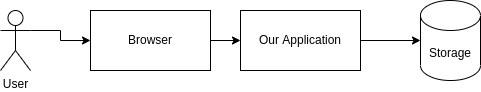

The diagram above was exported from draw.io. Its source (the exported page's mxGraphModel, read from the mxfile embedded in the PNG):
<mxGraphModel dx="1348" dy="744" grid="1" gridSize="10" guides="1" tooltips="1" connect="1" arrows="1" fold="1" page="1" pageScale="1" pageWidth="850" pageHeight="1100" math="0" shadow="0">
  <root>
    <mxCell id="0" />
    <mxCell id="1" parent="0" />
    <mxCell id="Y6cuFc2j0qeAiDLWArlm-1" value="Storage" style="shape=cylinder3;whiteSpace=wrap;html=1;boundedLbl=1;backgroundOutline=1;size=15;" vertex="1" parent="1">
      <mxGeometry x="570" y="260" width="60" height="80" as="geometry" />
    </mxCell>
    <mxCell id="Y6cuFc2j0qeAiDLWArlm-14" style="edgeStyle=orthogonalEdgeStyle;rounded=0;orthogonalLoop=1;jettySize=auto;html=1;exitX=1;exitY=0.5;exitDx=0;exitDy=0;" edge="1" parent="1" source="Y6cuFc2j0qeAiDLWArlm-3" target="Y6cuFc2j0qeAiDLWArlm-1">
      <mxGeometry relative="1" as="geometry" />
    </mxCell>
    <mxCell id="Y6cuFc2j0qeAiDLWArlm-3" value="Our Application" style="rounded=0;whiteSpace=wrap;html=1;" vertex="1" parent="1">
      <mxGeometry x="390" y="270" width="120" height="60" as="geometry" />
    </mxCell>
    <mxCell id="Y6cuFc2j0qeAiDLWArlm-12" style="edgeStyle=orthogonalEdgeStyle;rounded=0;orthogonalLoop=1;jettySize=auto;html=1;exitX=1;exitY=0.3333333333333333;exitDx=0;exitDy=0;exitPerimeter=0;" edge="1" parent="1" source="Y6cuFc2j0qeAiDLWArlm-5" target="Y6cuFc2j0qeAiDLWArlm-6">
      <mxGeometry relative="1" as="geometry" />
    </mxCell>
    <mxCell id="Y6cuFc2j0qeAiDLWArlm-5" value="User" style="shape=umlActor;verticalLabelPosition=bottom;verticalAlign=top;html=1;outlineConnect=0;" vertex="1" parent="1">
      <mxGeometry x="150" y="270" width="30" height="60" as="geometry" />
    </mxCell>
    <mxCell id="Y6cuFc2j0qeAiDLWArlm-13" style="edgeStyle=orthogonalEdgeStyle;rounded=0;orthogonalLoop=1;jettySize=auto;html=1;exitX=1;exitY=0.5;exitDx=0;exitDy=0;" edge="1" parent="1" source="Y6cuFc2j0qeAiDLWArlm-6" target="Y6cuFc2j0qeAiDLWArlm-3">
      <mxGeometry relative="1" as="geometry" />
    </mxCell>
    <mxCell id="Y6cuFc2j0qeAiDLWArlm-6" value="Browser" style="rounded=0;whiteSpace=wrap;html=1;" vertex="1" parent="1">
      <mxGeometry x="240" y="270" width="120" height="60" as="geometry" />
    </mxCell>
  </root>
</mxGraphModel>